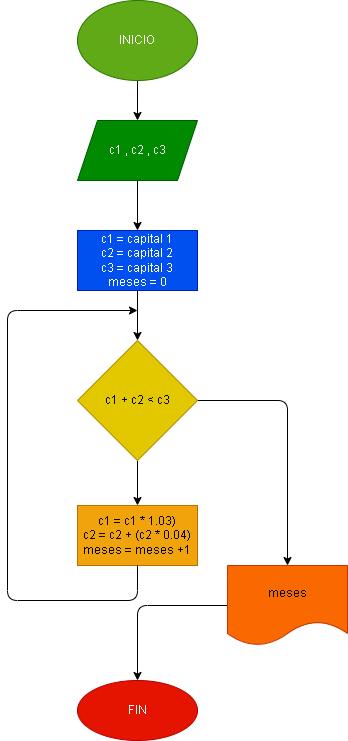

The diagram above was exported from draw.io. Its source (the exported page's mxGraphModel, read from the mxfile embedded in the PNG):
<mxGraphModel dx="650" dy="478" grid="1" gridSize="10" guides="1" tooltips="1" connect="1" arrows="1" fold="1" page="1" pageScale="1" pageWidth="827" pageHeight="1169" math="0" shadow="0">
  <root>
    <mxCell id="0" />
    <mxCell id="1" parent="0" />
    <mxCell id="9" value="" style="edgeStyle=none;html=1;" parent="1" source="2" target="8" edge="1">
      <mxGeometry relative="1" as="geometry" />
    </mxCell>
    <mxCell id="2" value="INICIO" style="ellipse;whiteSpace=wrap;html=1;fillColor=#60a917;fontColor=#ffffff;strokeColor=#2D7600;" parent="1" vertex="1">
      <mxGeometry x="270" y="20" width="120" height="80" as="geometry" />
    </mxCell>
    <mxCell id="6" value="" style="edgeStyle=none;html=1;" parent="1" source="3" target="5" edge="1">
      <mxGeometry relative="1" as="geometry" />
    </mxCell>
    <mxCell id="3" value="c1 = capital 1&lt;br&gt;c2 = capital 2&lt;br&gt;c3 = capital 3&lt;br&gt;meses = 0" style="whiteSpace=wrap;html=1;fillColor=#0050ef;fontColor=#ffffff;strokeColor=#001DBC;" parent="1" vertex="1">
      <mxGeometry x="270" y="250" width="120" height="60" as="geometry" />
    </mxCell>
    <mxCell id="12" value="" style="edgeStyle=none;html=1;" parent="1" source="5" target="11" edge="1">
      <mxGeometry relative="1" as="geometry" />
    </mxCell>
    <mxCell id="15" value="" style="edgeStyle=none;html=1;" parent="1" source="5" target="14" edge="1">
      <mxGeometry relative="1" as="geometry">
        <Array as="points">
          <mxPoint x="480" y="420" />
        </Array>
      </mxGeometry>
    </mxCell>
    <mxCell id="5" value="c1 + c2 &amp;lt; c3" style="rhombus;whiteSpace=wrap;html=1;fillColor=#e3c800;fontColor=#000000;strokeColor=#B09500;" parent="1" vertex="1">
      <mxGeometry x="270" y="360" width="120" height="120" as="geometry" />
    </mxCell>
    <mxCell id="10" value="" style="edgeStyle=none;html=1;" parent="1" source="8" target="3" edge="1">
      <mxGeometry relative="1" as="geometry" />
    </mxCell>
    <mxCell id="8" value="c1 , c2 , c3" style="shape=parallelogram;perimeter=parallelogramPerimeter;whiteSpace=wrap;html=1;fixedSize=1;fillColor=#008a00;fontColor=#ffffff;strokeColor=#005700;" parent="1" vertex="1">
      <mxGeometry x="270" y="140" width="120" height="60" as="geometry" />
    </mxCell>
    <mxCell id="11" value="c1 = c1 * 1.03)&lt;br&gt;c2 = c2 + (c2 * 0.04)&lt;br&gt;meses = meses +1" style="whiteSpace=wrap;html=1;fillColor=#f0a30a;fontColor=#000000;strokeColor=#BD7000;" parent="1" vertex="1">
      <mxGeometry x="270" y="525" width="120" height="60" as="geometry" />
    </mxCell>
    <mxCell id="13" value="" style="endArrow=classic;html=1;exitX=0.5;exitY=1;exitDx=0;exitDy=0;" parent="1" source="11" edge="1">
      <mxGeometry width="50" height="50" relative="1" as="geometry">
        <mxPoint x="190" y="430" as="sourcePoint" />
        <mxPoint x="330" y="330" as="targetPoint" />
        <Array as="points">
          <mxPoint x="330" y="620" />
          <mxPoint x="200" y="620" />
          <mxPoint x="200" y="330" />
        </Array>
      </mxGeometry>
    </mxCell>
    <mxCell id="17" value="" style="edgeStyle=none;html=1;" parent="1" source="14" target="16" edge="1">
      <mxGeometry relative="1" as="geometry">
        <Array as="points">
          <mxPoint x="330" y="625" />
        </Array>
      </mxGeometry>
    </mxCell>
    <mxCell id="14" value="meses" style="shape=document;whiteSpace=wrap;html=1;boundedLbl=1;fillColor=#fa6800;fontColor=#000000;strokeColor=#C73500;" parent="1" vertex="1">
      <mxGeometry x="420" y="585" width="120" height="80" as="geometry" />
    </mxCell>
    <mxCell id="16" value="FIN" style="ellipse;whiteSpace=wrap;html=1;fillColor=#e51400;fontColor=#ffffff;strokeColor=#B20000;" parent="1" vertex="1">
      <mxGeometry x="270" y="700" width="120" height="60" as="geometry" />
    </mxCell>
  </root>
</mxGraphModel>